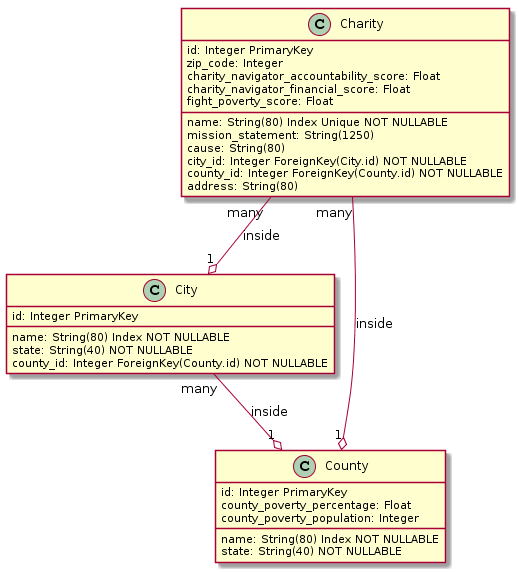

The diagram above was rendered by PlantUML. Its source (embedded in the PNG):
@startuml
class Charity
Charity : id: Integer PrimaryKey
Charity : name: String(80) Index Unique NOT NULLABLE
Charity : mission_statement: String(1250)
Charity : cause: String(80)
Charity : city_id: Integer ForeignKey(City.id) NOT NULLABLE
Charity : county_id: Integer ForeignKey(County.id) NOT NULLABLE
Charity : zip_code: Integer
Charity : address: String(80)
Charity : charity_navigator_accountability_score: Float
Charity : charity_navigator_financial_score: Float
Charity : fight_poverty_score: Float


class City
City : id: Integer PrimaryKey
City : name: String(80) Index NOT NULLABLE
City : state: String(40) NOT NULLABLE
City : county_id: Integer ForeignKey(County.id) NOT NULLABLE


class County
County : id: Integer PrimaryKey
County : name: String(80) Index NOT NULLABLE
County : state: String(40) NOT NULLABLE
County : county_poverty_percentage: Float
County : county_poverty_population: Integer


City "many" --o "1" County : inside
Charity "many" --o "1" City : inside
Charity "many" --o "1" County : inside
@enduml